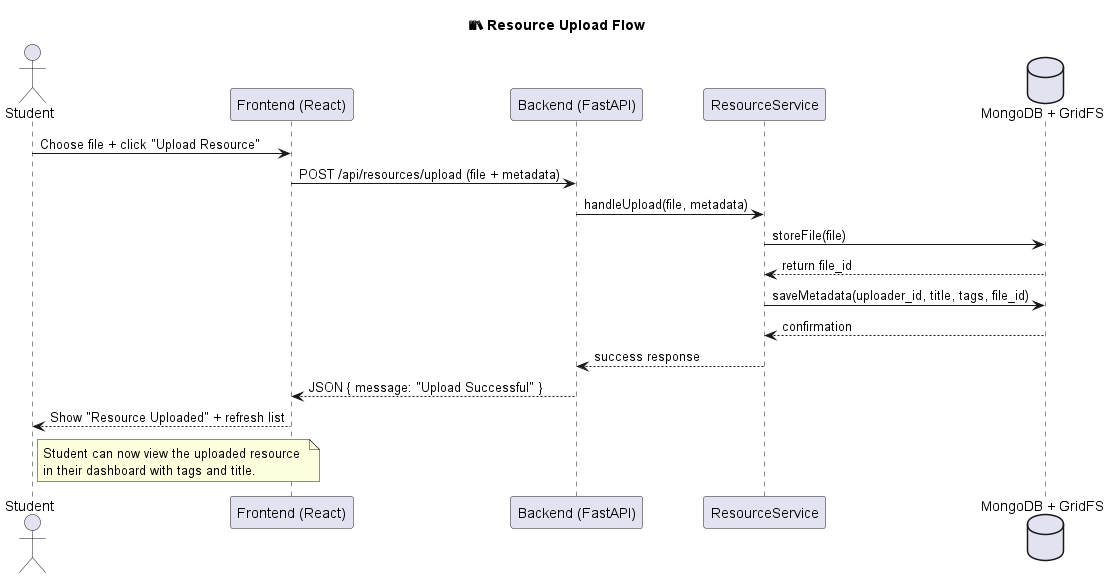

The diagram above was rendered by PlantUML. Its source (embedded in the PNG):
@startuml ResourceUploadFlow
title 📚 Resource Upload Flow

actor Student
participant "Frontend (React)" as FE
participant "Backend (FastAPI)" as BE
participant "ResourceService" as RS
database "MongoDB + GridFS" as DB

Student -> FE : Choose file + click "Upload Resource"
FE -> BE : POST /api/resources/upload (file + metadata)
BE -> RS : handleUpload(file, metadata)
RS -> DB : storeFile(file)
DB --> RS : return file_id
RS -> DB : saveMetadata(uploader_id, title, tags, file_id)
DB --> RS : confirmation
RS --> BE : success response
BE --> FE : JSON { message: "Upload Successful" }
FE --> Student : Show "Resource Uploaded" + refresh list

note right of Student
Student can now view the uploaded resource 
in their dashboard with tags and title.
end note

@enduml